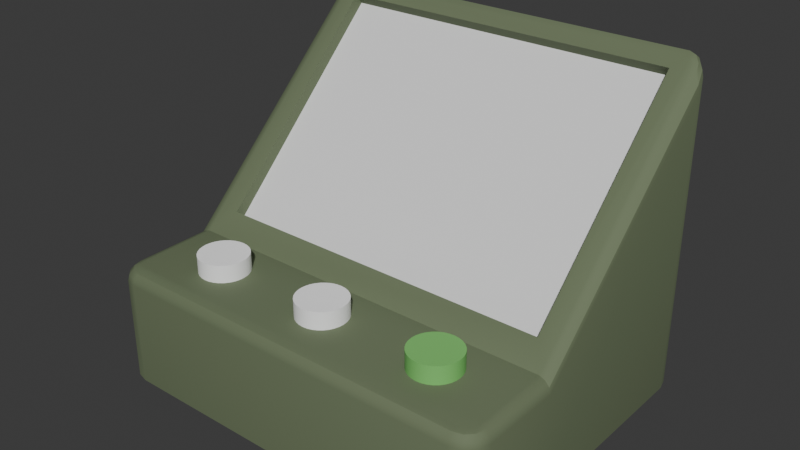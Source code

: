 # Source: EierUhr.blend  (saved by Blender 4.3.34; exported with 4.5.12 LTS)
import bpy
from mathutils import Matrix  # noqa: F401  (used for matrix-valued properties, if any)

bpy.ops.wm.read_factory_settings(use_empty=True)
scene = bpy.context.scene
scene.name = 'Scene'

# ---- collections
col_collection = bpy.data.collections.new('Collection'); scene.collection.children.link(col_collection)

# ---- materials (node trees are filled in below, after node groups)
mat_material = bpy.data.materials.new('Material')
mat_material_001 = bpy.data.materials.new('Material.001')
mat_material_002 = bpy.data.materials.new('Material.002')

# ---- node groups
ng_smooth_by_angle = bpy.data.node_groups.new('Smooth by Angle', 'GeometryNodeTree')
_s = ng_smooth_by_angle.interface.new_socket(name='Mesh', in_out='OUTPUT', socket_type='NodeSocketGeometry')
_s = ng_smooth_by_angle.interface.new_socket(name='Mesh', in_out='INPUT', socket_type='NodeSocketGeometry')
_s = ng_smooth_by_angle.interface.new_socket(name='Angle', in_out='INPUT', socket_type='NodeSocketFloat')
_s.subtype = 'ANGLE'
_s.default_value = 0.5236
_s.min_value = 0.0
_s.max_value = 3.142
_s.description = 'Maximum face angle for smooth edges'
_s = ng_smooth_by_angle.interface.new_socket(name='Ignore Sharpness', in_out='INPUT', socket_type='NodeSocketBool')
_s.force_non_field = True
ng_smooth_by_angle.description = 'Set the sharpness of mesh edges based on the angle between the neighboring faces'
ng_smooth_by_angle.is_modifier = True
_N = ng_smooth_by_angle.nodes; _L = ng_smooth_by_angle.links
n0 = _N.new('GeometryNodeSetShadeSmooth'); n0.name = 'Set Shade Smooth'; n0.location = (120, -80)
n0.domain = 'EDGE'
n1 = _N.new('GeometryNodeSetShadeSmooth'); n1.name = 'Set Shade Smooth.001'; n1.location = (300, -80)
n2 = _N.new('NodeGroupOutput'); n2.name = 'Group Output'; n2.location = (480, -80)
n3 = _N.new('GeometryNodeInputMeshEdgeAngle'); n3.name = 'Edge Angle'; n3.location = (-440, -240)
n4 = _N.new('NodeGroupInput'); n4.name = 'Group Input'; n4.location = (-80, -80)
n5 = _N.new('GeometryNodeInputEdgeSmooth'); n5.name = 'Is Edge Smooth'; n5.location = (-260, -120)
n6 = _N.new('GeometryNodeInputShadeSmooth'); n6.name = 'Is Shade Smooth'; n6.location = (-440, -397)
n7 = _N.new('FunctionNodeCompare'); n7.name = 'Compare'; n7.location = (-260, -260)
n7.operation = 'LESS_EQUAL'
n7.inputs[6].default_value = (0.0, 0.0, 0.0, 0.0)
n7.inputs[7].default_value = (0.0, 0.0, 0.0, 0.0)
n8 = _N.new('FunctionNodeBooleanMath'); n8.name = 'Boolean Math.001'; n8.location = (-80, -260)
n9 = _N.new('NodeGroupInput'); n9.name = 'Group Input.001'; n9.location = (-440, -329)
n10 = _N.new('NodeGroupInput'); n10.name = 'Group Input.002'; n10.location = (-259, -189)
n11 = _N.new('FunctionNodeBooleanMath'); n11.name = 'Boolean Math'; n11.location = (-80, -149)
n11.operation = 'OR'
n12 = _N.new('FunctionNodeBooleanMath'); n12.name = 'Boolean Math.002'; n12.location = (-260, -380)
n12.operation = 'OR'
n13 = _N.new('NodeGroupInput'); n13.name = 'Group Input.003'; n13.location = (-440, -460)
_L.new(n3.outputs[0], n7.inputs[0])
_L.new(n1.outputs[0], n2.inputs[0])
_L.new(n9.outputs[1], n7.inputs[1])
_L.new(n7.outputs[0], n8.inputs[0])
_L.new(n4.outputs[0], n0.inputs[0])
_L.new(n0.outputs[0], n1.inputs[0])
_L.new(n8.outputs[0], n0.inputs[2])
_L.new(n10.outputs[2], n11.inputs[1])
_L.new(n5.outputs[0], n11.inputs[0])
_L.new(n11.outputs[0], n0.inputs[1])
_L.new(n13.outputs[2], n12.inputs[1])
_L.new(n6.outputs[0], n12.inputs[0])
_L.new(n12.outputs[0], n8.inputs[1])
n2.is_active_output = True

# ---- material node trees
mat_material.use_nodes = True; mat_material.node_tree.nodes.clear()
_N = mat_material.node_tree.nodes; _L = mat_material.node_tree.links
n0 = _N.new('ShaderNodeBsdfPrincipled'); n0.name = 'Principled BSDF'; n0.location = (10, 300)
n0.inputs[0].default_value = (0.1462, 0.1848, 0.1018, 1.0)
n0.inputs[2].default_value = 0.8
n1 = _N.new('ShaderNodeOutputMaterial'); n1.name = 'Material Output'; n1.location = (300, 300)
_L.new(n0.outputs[0], n1.inputs[0])
n1.is_active_output = True
mat_material_001.use_nodes = True; mat_material_001.node_tree.nodes.clear()
_N = mat_material_001.node_tree.nodes; _L = mat_material_001.node_tree.links
n0 = _N.new('ShaderNodeBsdfPrincipled'); n0.name = 'Principled BSDF'; n0.location = (10, 300)
n0.inputs[0].default_value = (1.0, 1.0, 1.0, 1.0)
n0.inputs[2].default_value = 1.0
n1 = _N.new('ShaderNodeOutputMaterial'); n1.name = 'Material Output'; n1.location = (300, 300)
_L.new(n0.outputs[0], n1.inputs[0])
n1.is_active_output = True
mat_material_002.use_nodes = True; mat_material_002.node_tree.nodes.clear()
_N = mat_material_002.node_tree.nodes; _L = mat_material_002.node_tree.links
n0 = _N.new('ShaderNodeBsdfPrincipled'); n0.name = 'Principled BSDF'; n0.location = (10, 300)
n0.inputs[0].default_value = (0.1967, 0.5687, 0.1425, 1.0)
n0.inputs[2].default_value = 0.8
n1 = _N.new('ShaderNodeOutputMaterial'); n1.name = 'Material Output'; n1.location = (300, 300)
_L.new(n0.outputs[0], n1.inputs[0])
n1.is_active_output = True

# ---- world
world_world = bpy.data.worlds.new('World'); scene.world = world_world
world_world.use_nodes = True; world_world.node_tree.nodes.clear()
_N = world_world.node_tree.nodes; _L = world_world.node_tree.links
n0 = _N.new('ShaderNodeOutputWorld'); n0.name = 'World Output'; n0.location = (300, 300)
n1 = _N.new('ShaderNodeBackground'); n1.name = 'Background'; n1.location = (10, 300)
n1.inputs[0].default_value = (0.05088, 0.05088, 0.05088, 1.0)
_L.new(n1.outputs[0], n0.inputs[0])
n0.is_active_output = True
world_world.color = (0.05088, 0.05088, 0.05088)
world_world.use_sun_shadow = False
world_world.sun_shadow_jitter_overblur = 0.0

# ---- meshes
me_cube = bpy.data.meshes.new('Cube')
me_cube.from_pydata([(-0.08577, 0.04928, 0.1239), (0.08577, 0.04928, 0.1239), (-0.1, -0.05, -0.02836), (-0.08577, -0.03888, 0.03725), (0.1, -0.05, -0.02836), (0.08577, -0.03888, 0.03725), (-0.08577, 0.05309, 0.1191), (-0.08577, -0.03508, 0.03249), (0.08577, -0.03508, 0.03249), (0.08577, 0.05309, 0.1191), (-0.08855, -0.1, -0.02836), (-0.1, -0.08855, -0.02836), (-0.09427, -0.09847, -0.02836), (-0.09847, -0.09427, -0.02836), (-0.1, 0.04895, -0.02836), (-0.08855, 0.0604, -0.02836), (-0.09847, 0.05467, -0.02836), (-0.09427, 0.05886, -0.02836), (0.1, -0.08855, -0.02836), (0.08855, -0.1, -0.02836), (0.09847, -0.09427, -0.02836), (0.09427, -0.09847, -0.02836), (0.08855, 0.0604, -0.02836), (0.1, 0.04895, -0.02836), (0.09427, 0.05886, -0.02836), (0.09847, 0.05467, -0.02836), (-0.0919, 0.05407, 0.1277), (0.0919, 0.05407, 0.1277), (-0.09413, -0.04954, 0.02873), (-0.1, -0.05, 0.02246), (-0.09706, -0.04977, 0.02775), (-0.09921, -0.04994, 0.02546), (0.1, -0.05, 0.02246), (0.09413, -0.04954, 0.02873), (0.09921, -0.04994, 0.02546), (0.09706, -0.04977, 0.02775), (-0.09454, -0.08783, 0.02836), (-0.1, -0.08855, 0.02255), (-0.09727, -0.08819, 0.02758), (-0.09927, -0.08845, 0.02545), (-0.08783, -0.09454, 0.02836), (-0.08855, -0.1, 0.02267), (-0.08819, -0.09727, 0.0276), (-0.08845, -0.09927, 0.02551), (-0.09357, -0.09145, 0.02836), (-0.09847, -0.09427, 0.02261), (-0.09602, -0.09286, 0.02759), (-0.09781, -0.0939, 0.02548), (-0.09145, -0.09357, 0.02836), (-0.09427, -0.09847, 0.02265), (-0.09286, -0.09602, 0.02759), (-0.0939, -0.09781, 0.0255), (0.08783, -0.09454, 0.02836), (0.08855, -0.1, 0.02267), (0.08819, -0.09727, 0.0276), (0.08845, -0.09927, 0.02551), (0.09454, -0.08783, 0.02836), (0.1, -0.08855, 0.02255), (0.09727, -0.08819, 0.02758), (0.09927, -0.08845, 0.02545), (0.09145, -0.09357, 0.02836), (0.09427, -0.09847, 0.02265), (0.09286, -0.09602, 0.02759), (0.0939, -0.09781, 0.0255), (0.09357, -0.09145, 0.02836), (0.09847, -0.09427, 0.02261), (0.09602, -0.09286, 0.02759), (0.09781, -0.0939, 0.02548), (-0.0912, 0.0554, 0.1288), (-0.08855, 0.0604, 0.1268), (-0.08987, 0.0579, 0.13), (-0.0889, 0.05973, 0.1292), (-0.1, 0.04895, 0.1159), (-0.09369, 0.05294, 0.1264), (-0.09915, 0.04948, 0.1195), (-0.09684, 0.05094, 0.1234), (-0.09427, 0.05886, 0.1253), (-0.09239, 0.05506, 0.1284), (-0.09402, 0.05835, 0.1279), (-0.09333, 0.05696, 0.1291), (-0.09847, 0.05467, 0.1213), (-0.09328, 0.0542, 0.1276), (-0.09777, 0.05461, 0.1243), (-0.09587, 0.05443, 0.1267), (0.09369, 0.05294, 0.1264), (0.1, 0.04895, 0.1159), (0.09684, 0.05094, 0.1234), (0.09915, 0.04948, 0.1195), (0.08855, 0.0604, 0.1268), (0.0912, 0.0554, 0.1288), (0.0889, 0.05973, 0.1292), (0.08987, 0.0579, 0.13), (0.09847, 0.05467, 0.1213), (0.09328, 0.0542, 0.1276), (0.09777, 0.05461, 0.1243), (0.09587, 0.05443, 0.1267), (0.09427, 0.05886, 0.1253), (0.09239, 0.05506, 0.1284), (0.09402, 0.05835, 0.1279), (0.09333, 0.05696, 0.1291)], [], [(13, 45, 37, 11), (2, 4, 18, 20, 21, 19, 10, 12, 13, 11), (29, 72, 14, 2), (0, 1, 27, 89, 68, 26), (0, 3, 7, 6), (4, 32, 57, 18), (33, 28, 36, 44, 48, 40, 52, 60, 64, 56), (12, 49, 45, 13), (1, 5, 33, 84, 27), (80, 16, 14, 72), (11, 37, 29, 2), (5, 1, 9, 8), (3, 5, 8, 7), (22, 24, 25, 23, 4, 2, 14, 16, 17, 15), (85, 32, 4, 23), (1, 0, 6, 9), (69, 15, 17, 76), (84, 93, 27), (76, 17, 16, 80), (85, 23, 25, 92), (92, 25, 24, 96), (19, 53, 41, 10), (53, 19, 21, 61), (10, 41, 49, 12), (15, 69, 88, 22), (77, 81, 26), (81, 73, 26), (65, 20, 18, 57), (68, 77, 26), (61, 21, 20, 65), (96, 24, 22, 88), (93, 97, 27), (97, 89, 27), (3, 0, 26, 73, 28), (69, 76, 78, 71), (71, 78, 79, 70), (70, 79, 77, 68), (76, 80, 82, 78), (78, 82, 83, 79), (79, 83, 81, 77), (80, 72, 74, 82), (82, 74, 75, 83), (83, 75, 73, 81), (85, 92, 94, 87), (87, 94, 95, 86), (86, 95, 93, 84), (92, 96, 98, 94), (94, 98, 99, 95), (95, 99, 97, 93), (96, 88, 90, 98), (98, 90, 91, 99), (99, 91, 89, 97), (40, 48, 50, 42), (42, 50, 51, 43), (43, 51, 49, 41), (48, 44, 46, 50), (50, 46, 47, 51), (51, 47, 45, 49), (44, 36, 38, 46), (46, 38, 39, 47), (47, 39, 37, 45), (60, 52, 54, 62), (62, 54, 55, 63), (63, 55, 53, 61), (64, 60, 62, 66), (66, 62, 63, 67), (67, 63, 61, 65), (56, 64, 66, 58), (58, 66, 67, 59), (59, 67, 65, 57), (36, 28, 30, 38), (38, 30, 31, 39), (39, 31, 29, 37), (52, 40, 42, 54), (54, 42, 43, 55), (55, 43, 41, 53), (57, 32, 34, 59), (59, 34, 35, 58), (58, 35, 33, 56), (68, 89, 91, 70), (70, 91, 90, 71), (71, 90, 88, 69), (28, 73, 75, 30), (30, 75, 74, 31), (31, 74, 72, 29), (84, 33, 35, 86), (86, 35, 34, 87), (87, 34, 32, 85), (5, 3, 28, 33)])
me_cube.polygons.foreach_set('use_smooth', [True] * 89)
_uv = me_cube.uv_layers.new(name='UVMap')
_uv.uv.foreach_set('vector', [0.375, 0.007158, 0.5997, 0.007158, 0.5994, 0.01432, 0.375, 0.01432, 0.125, 0.6875, 0.375, 0.6875, 0.375, 0.7357, 0.3731, 0.7428, 0.3678, 0.7481, 0.3607, 0.75, 0.1393, 0.75, 0.1322, 0.7481, 0.1269, 0.7428, 0.125, 0.7357, 0.599, 0.0625, 0.615, 0.2305, 0.375, 0.2305, 0.375, 0.0625, 0.8572, 0.5139, 0.6428, 0.5139, 0.6351, 0.5079, 0.636, 0.5062, 0.864, 0.5062, 0.8649, 0.5079, 0.8572, 0.5139, 0.8572, 0.6736, 0.8572, 0.6736, 0.8572, 0.5139, 0.375, 0.6875, 0.599, 0.6875, 0.5994, 0.7357, 0.375, 0.7357, 0.6323, 0.6869, 0.8677, 0.6869, 0.8682, 0.7348, 0.867, 0.7393, 0.8643, 0.742, 0.8598, 0.7432, 0.6402, 0.7432, 0.6357, 0.742, 0.633, 0.7393, 0.6318, 0.7348, 0.375, 0.0, 0.5998, 0.0, 0.5997, 0.007158, 0.375, 0.007158, 0.6428, 0.5139, 0.6428, 0.6736, 0.6323, 0.6883, 0.6329, 0.5104, 0.6351, 0.5079, 0.6153, 0.2403, 0.375, 0.2403, 0.375, 0.2305, 0.615, 0.2305, 0.375, 0.01432, 0.5994, 0.01432, 0.599, 0.0625, 0.375, 0.0625, 0.6428, 0.6736, 0.6428, 0.5139, 0.6428, 0.5139, 0.6428, 0.6736, 0.8572, 0.6736, 0.6428, 0.6736, 0.6428, 0.6736, 0.8572, 0.6736, 0.3607, 0.5, 0.3678, 0.5026, 0.3731, 0.5097, 0.375, 0.5195, 0.375, 0.6875, 0.125, 0.6875, 0.125, 0.5195, 0.1269, 0.5097, 0.1322, 0.5026, 0.1393, 0.5, 0.615, 0.5195, 0.599, 0.6875, 0.375, 0.6875, 0.375, 0.5195, 0.6428, 0.5139, 0.8572, 0.5139, 0.8572, 0.5139, 0.6428, 0.5139, 0.6157, 0.2643, 0.375, 0.2643, 0.375, 0.2572, 0.6134, 0.2572, 0.6152, 0.4921, 0.617, 0.492, 0.6172, 0.4899, 0.6134, 0.2572, 0.375, 0.2572, 0.375, 0.2403, 0.6153, 0.2403, 0.615, 0.5195, 0.375, 0.5195, 0.375, 0.5097, 0.6153, 0.5097, 0.6153, 0.5097, 0.375, 0.5097, 0.375, 0.4928, 0.6134, 0.4928, 0.375, 0.7643, 0.5999, 0.7643, 0.5999, 0.9857, 0.375, 0.9857, 0.5999, 0.7643, 0.375, 0.7643, 0.375, 0.7572, 0.5998, 0.7572, 0.375, 0.9857, 0.5999, 0.9857, 0.5998, 1.0, 0.375, 1.0, 0.375, 0.2643, 0.6157, 0.2643, 0.6157, 0.4857, 0.375, 0.4857, 0.625, 0.2415, 0.625, 0.2401, 0.625, 0.24, 0.625, 0.2401, 0.625, 0.238, 0.625, 0.24, 0.5997, 0.7428, 0.375, 0.7428, 0.375, 0.7357, 0.5994, 0.7357, 0.625, 0.2421, 0.625, 0.2415, 0.625, 0.24, 0.5998, 0.7572, 0.375, 0.7572, 0.375, 0.7428, 0.5997, 0.7428, 0.6134, 0.4928, 0.375, 0.4928, 0.375, 0.4857, 0.6157, 0.4857, 0.617, 0.492, 0.6188, 0.4905, 0.6172, 0.4899, 0.6188, 0.4905, 0.6188, 0.489, 0.6172, 0.4899, 0.8572, 0.6736, 0.8572, 0.5139, 0.8649, 0.5079, 0.8671, 0.5104, 0.8677, 0.6883, 0.6157, 0.2643, 0.6134, 0.2572, 0.6175, 0.2573, 0.6195, 0.2637, 0.6195, 0.2637, 0.6175, 0.2573, 0.6227, 0.2572, 0.6241, 0.2613, 0.625, 0.2489, 0.625, 0.2474, 0.625, 0.2415, 0.625, 0.2421, 0.6134, 0.2572, 0.6153, 0.2403, 0.6196, 0.2415, 0.6177, 0.2566, 0.6177, 0.2566, 0.6196, 0.2415, 0.6247, 0.2427, 0.6233, 0.2529, 0.625, 0.2456, 0.625, 0.2413, 0.625, 0.2401, 0.625, 0.2415, 0.6153, 0.2403, 0.615, 0.2305, 0.6199, 0.2318, 0.62, 0.2405, 0.62, 0.2405, 0.6199, 0.2318, 0.625, 0.2336, 0.625, 0.2395, 0.625, 0.2395, 0.625, 0.2336, 0.625, 0.238, 0.625, 0.2401, 0.615, 0.5195, 0.6153, 0.5097, 0.62, 0.5095, 0.6199, 0.5182, 0.6199, 0.5182, 0.62, 0.5095, 0.625, 0.5099, 0.625, 0.5158, 0.6113, 0.5, 0.6165, 0.5, 0.617, 0.492, 0.6152, 0.4921, 0.6153, 0.5097, 0.6134, 0.4928, 0.6177, 0.4934, 0.6196, 0.5085, 0.6196, 0.5085, 0.6177, 0.4934, 0.6233, 0.4971, 0.6247, 0.5073, 0.6178, 0.499, 0.6229, 0.4947, 0.6188, 0.4905, 0.617, 0.492, 0.6134, 0.4928, 0.6157, 0.4857, 0.6195, 0.4863, 0.6175, 0.4927, 0.6175, 0.4927, 0.6195, 0.4863, 0.6213, 0.4874, 0.6213, 0.4917, 0.6213, 0.4917, 0.6213, 0.4874, 0.6188, 0.489, 0.6188, 0.4905, 0.8598, 0.7432, 0.8643, 0.742, 0.867, 0.7483, 0.8611, 0.7499, 0.625, 0.9866, 0.625, 0.9982, 0.6124, 0.9995, 0.6125, 0.9859, 0.6125, 0.9859, 0.6124, 0.9995, 0.5998, 1.0, 0.5999, 0.9857, 0.8643, 0.742, 0.867, 0.7393, 0.8724, 0.7435, 0.8685, 0.7474, 0.625, 0.0008836, 0.625, 0.006274, 0.6123, 0.006921, 0.6124, 0.0002368, 0.6124, 0.0002368, 0.6123, 0.006921, 0.5997, 0.007158, 0.5998, 0.0, 0.867, 0.7393, 0.8682, 0.7348, 0.8749, 0.7361, 0.8733, 0.742, 0.625, 0.008041, 0.625, 0.01388, 0.6122, 0.0142, 0.6123, 0.007394, 0.6123, 0.007394, 0.6122, 0.0142, 0.5994, 0.01432, 0.5997, 0.007158, 0.6357, 0.742, 0.6402, 0.7432, 0.6389, 0.7499, 0.633, 0.7483, 0.625, 0.758, 0.625, 0.7639, 0.6125, 0.7642, 0.6124, 0.7574, 0.6124, 0.7574, 0.6125, 0.7642, 0.5999, 0.7643, 0.5998, 0.7572, 0.633, 0.7393, 0.6357, 0.742, 0.6315, 0.7474, 0.6276, 0.7435, 0.625, 0.7446, 0.625, 0.7554, 0.6124, 0.7567, 0.6123, 0.7433, 0.6123, 0.7433, 0.6124, 0.7567, 0.5998, 0.7572, 0.5997, 0.7428, 0.6318, 0.7348, 0.633, 0.7393, 0.63, 0.7411, 0.6284, 0.7352, 0.6284, 0.7352, 0.63, 0.7411, 0.6123, 0.7426, 0.6122, 0.7357, 0.6122, 0.7357, 0.6123, 0.7426, 0.5997, 0.7428, 0.5994, 0.7357, 0.8682, 0.7348, 0.8677, 0.6869, 0.875, 0.6875, 0.875, 0.7352, 0.625, 0.01476, 0.625, 0.0625, 0.6122, 0.06258, 0.6122, 0.01444, 0.6122, 0.01444, 0.6122, 0.06258, 0.599, 0.0625, 0.5994, 0.01432, 0.6402, 0.7432, 0.8598, 0.7432, 0.8602, 0.75, 0.6398, 0.75, 0.625, 0.7648, 0.625, 0.9852, 0.6125, 0.9856, 0.6125, 0.7644, 0.6125, 0.7644, 0.6125, 0.9856, 0.5999, 0.9857, 0.5999, 0.7643, 0.5994, 0.7357, 0.599, 0.6875, 0.6122, 0.6874, 0.6122, 0.7357, 0.6122, 0.7357, 0.6122, 0.6874, 0.6287, 0.6879, 0.6284, 0.7352, 0.6284, 0.7352, 0.6287, 0.6879, 0.6323, 0.6869, 0.6318, 0.7348, 0.864, 0.5062, 0.636, 0.5062, 0.6393, 0.5, 0.8607, 0.5, 0.625, 0.2643, 0.625, 0.4857, 0.6195, 0.4861, 0.6195, 0.2639, 0.6195, 0.2639, 0.6195, 0.4861, 0.6157, 0.4857, 0.6157, 0.2643, 0.8677, 0.6883, 0.8671, 0.5104, 0.875, 0.5195, 0.875, 0.6875, 0.625, 0.0625, 0.625, 0.2305, 0.6203, 0.2315, 0.6121, 0.0626, 0.6121, 0.0626, 0.6203, 0.2315, 0.615, 0.2305, 0.599, 0.0625, 0.6329, 0.5104, 0.6323, 0.6883, 0.6287, 0.6879, 0.6289, 0.5157, 0.6289, 0.5157, 0.6287, 0.6879, 0.6122, 0.6874, 0.6203, 0.5185, 0.6203, 0.5185, 0.6122, 0.6874, 0.599, 0.6875, 0.615, 0.5195, 0.6428, 0.6736, 0.8572, 0.6736, 0.8677, 0.6869, 0.6323, 0.6869])
me_cube.materials.append(mat_material)
me_cube.update()
me_cube_001 = bpy.data.meshes.new('Cube.001')
me_cube_001.from_pydata([(-0.08577, 0.05309, 0.1191), (-0.08577, -0.03508, 0.03249), (0.08577, -0.03508, 0.03249), (0.08577, 0.05309, 0.1191)], [], [(0, 1, 2, 3)])
me_cube_001.polygons.foreach_set('use_smooth', [True] * 1)
_uv = me_cube_001.uv_layers.new(name='UVMap')
_uv.uv.foreach_set('vector', [0.8572, 0.5139, 0.8572, 0.6736, 0.6428, 0.6736, 0.6428, 0.5139])
me_cube_001.update()
me_cylinder = bpy.data.meshes.new('Cylinder')
me_cylinder.from_pydata([(0.0, 0.01201, -0.008527), (0.0, 0.01201, 0.008527), (0.002344, 0.01178, -0.008527), (0.002344, 0.01178, 0.008527), (0.004597, 0.0111, -0.008527), (0.004597, 0.0111, 0.008527), (0.006675, 0.009989, -0.008527), (0.006675, 0.009989, 0.008527), (0.008495, 0.008495, -0.008527), (0.008495, 0.008495, 0.008527), (0.009989, 0.006675, -0.008527), (0.009989, 0.006675, 0.008527), (0.0111, 0.004597, -0.008527), (0.0111, 0.004597, 0.008527), (0.01178, 0.002344, -0.008527), (0.01178, 0.002344, 0.008527), (0.01201, 0.0, -0.008527), (0.01201, 0.0, 0.008527), (0.01178, -0.002344, -0.008527), (0.01178, -0.002344, 0.008527), (0.0111, -0.004597, -0.008527), (0.0111, -0.004597, 0.008527), (0.009989, -0.006675, -0.008527), (0.009989, -0.006675, 0.008527), (0.008495, -0.008495, -0.008527), (0.008495, -0.008495, 0.008527), (0.006675, -0.009989, -0.008527), (0.006675, -0.009989, 0.008527), (0.004597, -0.0111, -0.008527), (0.004597, -0.0111, 0.008527), (0.002344, -0.01178, -0.008527), (0.002344, -0.01178, 0.008527), (0.0, -0.01201, -0.008527), (0.0, -0.01201, 0.008527), (-0.002344, -0.01178, -0.008527), (-0.002344, -0.01178, 0.008527), (-0.004597, -0.0111, -0.008527), (-0.004597, -0.0111, 0.008527), (-0.006675, -0.009989, -0.008527), (-0.006675, -0.009989, 0.008527), (-0.008495, -0.008495, -0.008527), (-0.008495, -0.008495, 0.008527), (-0.009989, -0.006675, -0.008527), (-0.009989, -0.006675, 0.008527), (-0.0111, -0.004597, -0.008527), (-0.0111, -0.004597, 0.008527), (-0.01178, -0.002344, -0.008527), (-0.01178, -0.002344, 0.008527), (-0.01201, 0.0, -0.008527), (-0.01201, 0.0, 0.008527), (-0.01178, 0.002344, -0.008527), (-0.01178, 0.002344, 0.008527), (-0.0111, 0.004597, -0.008527), (-0.0111, 0.004597, 0.008527), (-0.009989, 0.006675, -0.008527), (-0.009989, 0.006675, 0.008527), (-0.008495, 0.008495, -0.008527), (-0.008495, 0.008495, 0.008527), (-0.006675, 0.009989, -0.008527), (-0.006675, 0.009989, 0.008527), (-0.004597, 0.0111, -0.008527), (-0.004597, 0.0111, 0.008527), (-0.002344, 0.01178, -0.008527), (-0.002344, 0.01178, 0.008527)], [], [(0, 1, 3, 2), (2, 3, 5, 4), (4, 5, 7, 6), (6, 7, 9, 8), (8, 9, 11, 10), (10, 11, 13, 12), (12, 13, 15, 14), (14, 15, 17, 16), (16, 17, 19, 18), (18, 19, 21, 20), (20, 21, 23, 22), (22, 23, 25, 24), (24, 25, 27, 26), (26, 27, 29, 28), (28, 29, 31, 30), (30, 31, 33, 32), (32, 33, 35, 34), (34, 35, 37, 36), (36, 37, 39, 38), (38, 39, 41, 40), (40, 41, 43, 42), (42, 43, 45, 44), (44, 45, 47, 46), (46, 47, 49, 48), (48, 49, 51, 50), (50, 51, 53, 52), (52, 53, 55, 54), (54, 55, 57, 56), (56, 57, 59, 58), (58, 59, 61, 60), (3, 1, 63, 61, 59, 57, 55, 53, 51, 49, 47, 45, 43, 41, 39, 37, 35, 33, 31, 29, 27, 25, 23, 21, 19, 17, 15, 13, 11, 9, 7, 5), (60, 61, 63, 62), (62, 63, 1, 0), (0, 2, 4, 6, 8, 10, 12, 14, 16, 18, 20, 22, 24, 26, 28, 30, 32, 34, 36, 38, 40, 42, 44, 46, 48, 50, 52, 54, 56, 58, 60, 62)])
me_cylinder.polygons.foreach_set('use_smooth', [True] * 34)
_uv = me_cylinder.uv_layers.new(name='UVMap')
_uv.uv.foreach_set('vector', [1.0, 0.5, 1.0, 1.0, 0.9688, 1.0, 0.9688, 0.5, 0.9688, 0.5, 0.9688, 1.0, 0.9375, 1.0, 0.9375, 0.5, 0.9375, 0.5, 0.9375, 1.0, 0.9062, 1.0, 0.9062, 0.5, 0.9062, 0.5, 0.9062, 1.0, 0.875, 1.0, 0.875, 0.5, 0.875, 0.5, 0.875, 1.0, 0.8438, 1.0, 0.8438, 0.5, 0.8438, 0.5, 0.8438, 1.0, 0.8125, 1.0, 0.8125, 0.5, 0.8125, 0.5, 0.8125, 1.0, 0.7812, 1.0, 0.7812, 0.5, 0.7812, 0.5, 0.7812, 1.0, 0.75, 1.0, 0.75, 0.5, 0.75, 0.5, 0.75, 1.0, 0.7188, 1.0, 0.7188, 0.5, 0.7188, 0.5, 0.7188, 1.0, 0.6875, 1.0, 0.6875, 0.5, 0.6875, 0.5, 0.6875, 1.0, 0.6562, 1.0, 0.6562, 0.5, 0.6562, 0.5, 0.6562, 1.0, 0.625, 1.0, 0.625, 0.5, 0.625, 0.5, 0.625, 1.0, 0.5938, 1.0, 0.5938, 0.5, 0.5938, 0.5, 0.5938, 1.0, 0.5625, 1.0, 0.5625, 0.5, 0.5625, 0.5, 0.5625, 1.0, 0.5312, 1.0, 0.5312, 0.5, 0.5312, 0.5, 0.5312, 1.0, 0.5, 1.0, 0.5, 0.5, 0.5, 0.5, 0.5, 1.0, 0.4688, 1.0, 0.4688, 0.5, 0.4688, 0.5, 0.4688, 1.0, 0.4375, 1.0, 0.4375, 0.5, 0.4375, 0.5, 0.4375, 1.0, 0.4062, 1.0, 0.4062, 0.5, 0.4062, 0.5, 0.4062, 1.0, 0.375, 1.0, 0.375, 0.5, 0.375, 0.5, 0.375, 1.0, 0.3438, 1.0, 0.3438, 0.5, 0.3438, 0.5, 0.3438, 1.0, 0.3125, 1.0, 0.3125, 0.5, 0.3125, 0.5, 0.3125, 1.0, 0.2812, 1.0, 0.2812, 0.5, 0.2812, 0.5, 0.2812, 1.0, 0.25, 1.0, 0.25, 0.5, 0.25, 0.5, 0.25, 1.0, 0.2188, 1.0, 0.2188, 0.5, 0.2188, 0.5, 0.2188, 1.0, 0.1875, 1.0, 0.1875, 0.5, 0.1875, 0.5, 0.1875, 1.0, 0.1562, 1.0, 0.1562, 0.5, 0.1562, 0.5, 0.1562, 1.0, 0.125, 1.0, 0.125, 0.5, 0.125, 0.5, 0.125, 1.0, 0.09375, 1.0, 0.09375, 0.5, 0.09375, 0.5, 0.09375, 1.0, 0.0625, 1.0, 0.0625, 0.5, 0.2968, 0.4854, 0.25, 0.49, 0.2032, 0.4854, 0.1582, 0.4717, 0.1167, 0.4496, 0.08029, 0.4197, 0.05045, 0.3833, 0.02827, 0.3418, 0.01461, 0.2968, 0.01, 0.25, 0.01461, 0.2032, 0.02827, 0.1582, 0.05045, 0.1167, 0.08029, 0.08029, 0.1167, 0.05045, 0.1582, 0.02827, 0.2032, 0.01461, 0.25, 0.01, 0.2968, 0.01461, 0.3418, 0.02827, 0.3833, 0.05045, 0.4197, 0.08029, 0.4496, 0.1167, 0.4717, 0.1582, 0.4854, 0.2032, 0.49, 0.25, 0.4854, 0.2968, 0.4717, 0.3418, 0.4496, 0.3833, 0.4197, 0.4197, 0.3833, 0.4496, 0.3418, 0.4717, 0.0625, 0.5, 0.0625, 1.0, 0.03125, 1.0, 0.03125, 0.5, 0.03125, 0.5, 0.03125, 1.0, 0.0, 1.0, 0.0, 0.5, 0.75, 0.49, 0.7968, 0.4854, 0.8418, 0.4717, 0.8833, 0.4496, 0.9197, 0.4197, 0.9496, 0.3833, 0.9717, 0.3418, 0.9854, 0.2968, 0.99, 0.25, 0.9854, 0.2032, 0.9717, 0.1582, 0.9496, 0.1167, 0.9197, 0.08029, 0.8833, 0.05045, 0.8418, 0.02827, 0.7968, 0.01461, 0.75, 0.01, 0.7032, 0.01461, 0.6582, 0.02827, 0.6167, 0.05045, 0.5803, 0.08029, 0.5504, 0.1167, 0.5283, 0.1582, 0.5146, 0.2032, 0.51, 0.25, 0.5146, 0.2968, 0.5283, 0.3418, 0.5504, 0.3833, 0.5803, 0.4197, 0.6167, 0.4496, 0.6582, 0.4717, 0.7032, 0.4854])
me_cylinder.materials.append(mat_material_001)
me_cylinder.update()
me_cylinder_001 = bpy.data.meshes.new('Cylinder.001')
me_cylinder_001.from_pydata([(0.0, 0.01201, -0.008527), (0.0, 0.01201, 0.008527), (0.002344, 0.01178, -0.008527), (0.002344, 0.01178, 0.008527), (0.004597, 0.0111, -0.008527), (0.004597, 0.0111, 0.008527), (0.006675, 0.009989, -0.008527), (0.006675, 0.009989, 0.008527), (0.008495, 0.008495, -0.008527), (0.008495, 0.008495, 0.008527), (0.009989, 0.006675, -0.008527), (0.009989, 0.006675, 0.008527), (0.0111, 0.004597, -0.008527), (0.0111, 0.004597, 0.008527), (0.01178, 0.002344, -0.008527), (0.01178, 0.002344, 0.008527), (0.01201, 0.0, -0.008527), (0.01201, 0.0, 0.008527), (0.01178, -0.002344, -0.008527), (0.01178, -0.002344, 0.008527), (0.0111, -0.004597, -0.008527), (0.0111, -0.004597, 0.008527), (0.009989, -0.006675, -0.008527), (0.009989, -0.006675, 0.008527), (0.008495, -0.008495, -0.008527), (0.008495, -0.008495, 0.008527), (0.006675, -0.009989, -0.008527), (0.006675, -0.009989, 0.008527), (0.004597, -0.0111, -0.008527), (0.004597, -0.0111, 0.008527), (0.002344, -0.01178, -0.008527), (0.002344, -0.01178, 0.008527), (0.0, -0.01201, -0.008527), (0.0, -0.01201, 0.008527), (-0.002344, -0.01178, -0.008527), (-0.002344, -0.01178, 0.008527), (-0.004597, -0.0111, -0.008527), (-0.004597, -0.0111, 0.008527), (-0.006675, -0.009989, -0.008527), (-0.006675, -0.009989, 0.008527), (-0.008495, -0.008495, -0.008527), (-0.008495, -0.008495, 0.008527), (-0.009989, -0.006675, -0.008527), (-0.009989, -0.006675, 0.008527), (-0.0111, -0.004597, -0.008527), (-0.0111, -0.004597, 0.008527), (-0.01178, -0.002344, -0.008527), (-0.01178, -0.002344, 0.008527), (-0.01201, 0.0, -0.008527), (-0.01201, 0.0, 0.008527), (-0.01178, 0.002344, -0.008527), (-0.01178, 0.002344, 0.008527), (-0.0111, 0.004597, -0.008527), (-0.0111, 0.004597, 0.008527), (-0.009989, 0.006675, -0.008527), (-0.009989, 0.006675, 0.008527), (-0.008495, 0.008495, -0.008527), (-0.008495, 0.008495, 0.008527), (-0.006675, 0.009989, -0.008527), (-0.006675, 0.009989, 0.008527), (-0.004597, 0.0111, -0.008527), (-0.004597, 0.0111, 0.008527), (-0.002344, 0.01178, -0.008527), (-0.002344, 0.01178, 0.008527)], [], [(0, 1, 3, 2), (2, 3, 5, 4), (4, 5, 7, 6), (6, 7, 9, 8), (8, 9, 11, 10), (10, 11, 13, 12), (12, 13, 15, 14), (14, 15, 17, 16), (16, 17, 19, 18), (18, 19, 21, 20), (20, 21, 23, 22), (22, 23, 25, 24), (24, 25, 27, 26), (26, 27, 29, 28), (28, 29, 31, 30), (30, 31, 33, 32), (32, 33, 35, 34), (34, 35, 37, 36), (36, 37, 39, 38), (38, 39, 41, 40), (40, 41, 43, 42), (42, 43, 45, 44), (44, 45, 47, 46), (46, 47, 49, 48), (48, 49, 51, 50), (50, 51, 53, 52), (52, 53, 55, 54), (54, 55, 57, 56), (56, 57, 59, 58), (58, 59, 61, 60), (3, 1, 63, 61, 59, 57, 55, 53, 51, 49, 47, 45, 43, 41, 39, 37, 35, 33, 31, 29, 27, 25, 23, 21, 19, 17, 15, 13, 11, 9, 7, 5), (60, 61, 63, 62), (62, 63, 1, 0), (0, 2, 4, 6, 8, 10, 12, 14, 16, 18, 20, 22, 24, 26, 28, 30, 32, 34, 36, 38, 40, 42, 44, 46, 48, 50, 52, 54, 56, 58, 60, 62)])
me_cylinder_001.polygons.foreach_set('use_smooth', [True] * 34)
_uv = me_cylinder_001.uv_layers.new(name='UVMap')
_uv.uv.foreach_set('vector', [1.0, 0.5, 1.0, 1.0, 0.9688, 1.0, 0.9688, 0.5, 0.9688, 0.5, 0.9688, 1.0, 0.9375, 1.0, 0.9375, 0.5, 0.9375, 0.5, 0.9375, 1.0, 0.9062, 1.0, 0.9062, 0.5, 0.9062, 0.5, 0.9062, 1.0, 0.875, 1.0, 0.875, 0.5, 0.875, 0.5, 0.875, 1.0, 0.8438, 1.0, 0.8438, 0.5, 0.8438, 0.5, 0.8438, 1.0, 0.8125, 1.0, 0.8125, 0.5, 0.8125, 0.5, 0.8125, 1.0, 0.7812, 1.0, 0.7812, 0.5, 0.7812, 0.5, 0.7812, 1.0, 0.75, 1.0, 0.75, 0.5, 0.75, 0.5, 0.75, 1.0, 0.7188, 1.0, 0.7188, 0.5, 0.7188, 0.5, 0.7188, 1.0, 0.6875, 1.0, 0.6875, 0.5, 0.6875, 0.5, 0.6875, 1.0, 0.6562, 1.0, 0.6562, 0.5, 0.6562, 0.5, 0.6562, 1.0, 0.625, 1.0, 0.625, 0.5, 0.625, 0.5, 0.625, 1.0, 0.5938, 1.0, 0.5938, 0.5, 0.5938, 0.5, 0.5938, 1.0, 0.5625, 1.0, 0.5625, 0.5, 0.5625, 0.5, 0.5625, 1.0, 0.5312, 1.0, 0.5312, 0.5, 0.5312, 0.5, 0.5312, 1.0, 0.5, 1.0, 0.5, 0.5, 0.5, 0.5, 0.5, 1.0, 0.4688, 1.0, 0.4688, 0.5, 0.4688, 0.5, 0.4688, 1.0, 0.4375, 1.0, 0.4375, 0.5, 0.4375, 0.5, 0.4375, 1.0, 0.4062, 1.0, 0.4062, 0.5, 0.4062, 0.5, 0.4062, 1.0, 0.375, 1.0, 0.375, 0.5, 0.375, 0.5, 0.375, 1.0, 0.3438, 1.0, 0.3438, 0.5, 0.3438, 0.5, 0.3438, 1.0, 0.3125, 1.0, 0.3125, 0.5, 0.3125, 0.5, 0.3125, 1.0, 0.2812, 1.0, 0.2812, 0.5, 0.2812, 0.5, 0.2812, 1.0, 0.25, 1.0, 0.25, 0.5, 0.25, 0.5, 0.25, 1.0, 0.2188, 1.0, 0.2188, 0.5, 0.2188, 0.5, 0.2188, 1.0, 0.1875, 1.0, 0.1875, 0.5, 0.1875, 0.5, 0.1875, 1.0, 0.1562, 1.0, 0.1562, 0.5, 0.1562, 0.5, 0.1562, 1.0, 0.125, 1.0, 0.125, 0.5, 0.125, 0.5, 0.125, 1.0, 0.09375, 1.0, 0.09375, 0.5, 0.09375, 0.5, 0.09375, 1.0, 0.0625, 1.0, 0.0625, 0.5, 0.2968, 0.4854, 0.25, 0.49, 0.2032, 0.4854, 0.1582, 0.4717, 0.1167, 0.4496, 0.08029, 0.4197, 0.05045, 0.3833, 0.02827, 0.3418, 0.01461, 0.2968, 0.01, 0.25, 0.01461, 0.2032, 0.02827, 0.1582, 0.05045, 0.1167, 0.08029, 0.08029, 0.1167, 0.05045, 0.1582, 0.02827, 0.2032, 0.01461, 0.25, 0.01, 0.2968, 0.01461, 0.3418, 0.02827, 0.3833, 0.05045, 0.4197, 0.08029, 0.4496, 0.1167, 0.4717, 0.1582, 0.4854, 0.2032, 0.49, 0.25, 0.4854, 0.2968, 0.4717, 0.3418, 0.4496, 0.3833, 0.4197, 0.4197, 0.3833, 0.4496, 0.3418, 0.4717, 0.0625, 0.5, 0.0625, 1.0, 0.03125, 1.0, 0.03125, 0.5, 0.03125, 0.5, 0.03125, 1.0, 0.0, 1.0, 0.0, 0.5, 0.75, 0.49, 0.7968, 0.4854, 0.8418, 0.4717, 0.8833, 0.4496, 0.9197, 0.4197, 0.9496, 0.3833, 0.9717, 0.3418, 0.9854, 0.2968, 0.99, 0.25, 0.9854, 0.2032, 0.9717, 0.1582, 0.9496, 0.1167, 0.9197, 0.08029, 0.8833, 0.05045, 0.8418, 0.02827, 0.7968, 0.01461, 0.75, 0.01, 0.7032, 0.01461, 0.6582, 0.02827, 0.6167, 0.05045, 0.5803, 0.08029, 0.5504, 0.1167, 0.5283, 0.1582, 0.5146, 0.2032, 0.51, 0.25, 0.5146, 0.2968, 0.5283, 0.3418, 0.5504, 0.3833, 0.5803, 0.4197, 0.6167, 0.4496, 0.6582, 0.4717, 0.7032, 0.4854])
me_cylinder_001.materials.append(mat_material_001)
me_cylinder_001.update()
me_cylinder_002 = bpy.data.meshes.new('Cylinder.002')
me_cylinder_002.from_pydata([(0.0, 0.01201, -0.008527), (0.0, 0.01201, 0.008527), (0.002344, 0.01178, -0.008527), (0.002344, 0.01178, 0.008527), (0.004597, 0.0111, -0.008527), (0.004597, 0.0111, 0.008527), (0.006675, 0.009989, -0.008527), (0.006675, 0.009989, 0.008527), (0.008495, 0.008495, -0.008527), (0.008495, 0.008495, 0.008527), (0.009989, 0.006675, -0.008527), (0.009989, 0.006675, 0.008527), (0.0111, 0.004597, -0.008527), (0.0111, 0.004597, 0.008527), (0.01178, 0.002344, -0.008527), (0.01178, 0.002344, 0.008527), (0.01201, 0.0, -0.008527), (0.01201, 0.0, 0.008527), (0.01178, -0.002344, -0.008527), (0.01178, -0.002344, 0.008527), (0.0111, -0.004597, -0.008527), (0.0111, -0.004597, 0.008527), (0.009989, -0.006675, -0.008527), (0.009989, -0.006675, 0.008527), (0.008495, -0.008495, -0.008527), (0.008495, -0.008495, 0.008527), (0.006675, -0.009989, -0.008527), (0.006675, -0.009989, 0.008527), (0.004597, -0.0111, -0.008527), (0.004597, -0.0111, 0.008527), (0.002344, -0.01178, -0.008527), (0.002344, -0.01178, 0.008527), (0.0, -0.01201, -0.008527), (0.0, -0.01201, 0.008527), (-0.002344, -0.01178, -0.008527), (-0.002344, -0.01178, 0.008527), (-0.004597, -0.0111, -0.008527), (-0.004597, -0.0111, 0.008527), (-0.006675, -0.009989, -0.008527), (-0.006675, -0.009989, 0.008527), (-0.008495, -0.008495, -0.008527), (-0.008495, -0.008495, 0.008527), (-0.009989, -0.006675, -0.008527), (-0.009989, -0.006675, 0.008527), (-0.0111, -0.004597, -0.008527), (-0.0111, -0.004597, 0.008527), (-0.01178, -0.002344, -0.008527), (-0.01178, -0.002344, 0.008527), (-0.01201, 0.0, -0.008527), (-0.01201, 0.0, 0.008527), (-0.01178, 0.002344, -0.008527), (-0.01178, 0.002344, 0.008527), (-0.0111, 0.004597, -0.008527), (-0.0111, 0.004597, 0.008527), (-0.009989, 0.006675, -0.008527), (-0.009989, 0.006675, 0.008527), (-0.008495, 0.008495, -0.008527), (-0.008495, 0.008495, 0.008527), (-0.006675, 0.009989, -0.008527), (-0.006675, 0.009989, 0.008527), (-0.004597, 0.0111, -0.008527), (-0.004597, 0.0111, 0.008527), (-0.002344, 0.01178, -0.008527), (-0.002344, 0.01178, 0.008527)], [], [(0, 1, 3, 2), (2, 3, 5, 4), (4, 5, 7, 6), (6, 7, 9, 8), (8, 9, 11, 10), (10, 11, 13, 12), (12, 13, 15, 14), (14, 15, 17, 16), (16, 17, 19, 18), (18, 19, 21, 20), (20, 21, 23, 22), (22, 23, 25, 24), (24, 25, 27, 26), (26, 27, 29, 28), (28, 29, 31, 30), (30, 31, 33, 32), (32, 33, 35, 34), (34, 35, 37, 36), (36, 37, 39, 38), (38, 39, 41, 40), (40, 41, 43, 42), (42, 43, 45, 44), (44, 45, 47, 46), (46, 47, 49, 48), (48, 49, 51, 50), (50, 51, 53, 52), (52, 53, 55, 54), (54, 55, 57, 56), (56, 57, 59, 58), (58, 59, 61, 60), (3, 1, 63, 61, 59, 57, 55, 53, 51, 49, 47, 45, 43, 41, 39, 37, 35, 33, 31, 29, 27, 25, 23, 21, 19, 17, 15, 13, 11, 9, 7, 5), (60, 61, 63, 62), (62, 63, 1, 0), (0, 2, 4, 6, 8, 10, 12, 14, 16, 18, 20, 22, 24, 26, 28, 30, 32, 34, 36, 38, 40, 42, 44, 46, 48, 50, 52, 54, 56, 58, 60, 62)])
me_cylinder_002.polygons.foreach_set('use_smooth', [True] * 34)
me_cylinder_002.polygons.foreach_set('material_index', [1, 1, 1, 1, 1, 1, 1, 1, 1, 1, 1, 1, 1, 1, 1, 1, 1, 1, 1, 1, 1, 1, 1, 1, 1, 1, 1, 1, 1, 1, 1, 1, 1, 1])
_uv = me_cylinder_002.uv_layers.new(name='UVMap')
_uv.uv.foreach_set('vector', [1.0, 0.5, 1.0, 1.0, 0.9688, 1.0, 0.9688, 0.5, 0.9688, 0.5, 0.9688, 1.0, 0.9375, 1.0, 0.9375, 0.5, 0.9375, 0.5, 0.9375, 1.0, 0.9062, 1.0, 0.9062, 0.5, 0.9062, 0.5, 0.9062, 1.0, 0.875, 1.0, 0.875, 0.5, 0.875, 0.5, 0.875, 1.0, 0.8438, 1.0, 0.8438, 0.5, 0.8438, 0.5, 0.8438, 1.0, 0.8125, 1.0, 0.8125, 0.5, 0.8125, 0.5, 0.8125, 1.0, 0.7812, 1.0, 0.7812, 0.5, 0.7812, 0.5, 0.7812, 1.0, 0.75, 1.0, 0.75, 0.5, 0.75, 0.5, 0.75, 1.0, 0.7188, 1.0, 0.7188, 0.5, 0.7188, 0.5, 0.7188, 1.0, 0.6875, 1.0, 0.6875, 0.5, 0.6875, 0.5, 0.6875, 1.0, 0.6562, 1.0, 0.6562, 0.5, 0.6562, 0.5, 0.6562, 1.0, 0.625, 1.0, 0.625, 0.5, 0.625, 0.5, 0.625, 1.0, 0.5938, 1.0, 0.5938, 0.5, 0.5938, 0.5, 0.5938, 1.0, 0.5625, 1.0, 0.5625, 0.5, 0.5625, 0.5, 0.5625, 1.0, 0.5312, 1.0, 0.5312, 0.5, 0.5312, 0.5, 0.5312, 1.0, 0.5, 1.0, 0.5, 0.5, 0.5, 0.5, 0.5, 1.0, 0.4688, 1.0, 0.4688, 0.5, 0.4688, 0.5, 0.4688, 1.0, 0.4375, 1.0, 0.4375, 0.5, 0.4375, 0.5, 0.4375, 1.0, 0.4062, 1.0, 0.4062, 0.5, 0.4062, 0.5, 0.4062, 1.0, 0.375, 1.0, 0.375, 0.5, 0.375, 0.5, 0.375, 1.0, 0.3438, 1.0, 0.3438, 0.5, 0.3438, 0.5, 0.3438, 1.0, 0.3125, 1.0, 0.3125, 0.5, 0.3125, 0.5, 0.3125, 1.0, 0.2812, 1.0, 0.2812, 0.5, 0.2812, 0.5, 0.2812, 1.0, 0.25, 1.0, 0.25, 0.5, 0.25, 0.5, 0.25, 1.0, 0.2188, 1.0, 0.2188, 0.5, 0.2188, 0.5, 0.2188, 1.0, 0.1875, 1.0, 0.1875, 0.5, 0.1875, 0.5, 0.1875, 1.0, 0.1562, 1.0, 0.1562, 0.5, 0.1562, 0.5, 0.1562, 1.0, 0.125, 1.0, 0.125, 0.5, 0.125, 0.5, 0.125, 1.0, 0.09375, 1.0, 0.09375, 0.5, 0.09375, 0.5, 0.09375, 1.0, 0.0625, 1.0, 0.0625, 0.5, 0.2968, 0.4854, 0.25, 0.49, 0.2032, 0.4854, 0.1582, 0.4717, 0.1167, 0.4496, 0.08029, 0.4197, 0.05045, 0.3833, 0.02827, 0.3418, 0.01461, 0.2968, 0.01, 0.25, 0.01461, 0.2032, 0.02827, 0.1582, 0.05045, 0.1167, 0.08029, 0.08029, 0.1167, 0.05045, 0.1582, 0.02827, 0.2032, 0.01461, 0.25, 0.01, 0.2968, 0.01461, 0.3418, 0.02827, 0.3833, 0.05045, 0.4197, 0.08029, 0.4496, 0.1167, 0.4717, 0.1582, 0.4854, 0.2032, 0.49, 0.25, 0.4854, 0.2968, 0.4717, 0.3418, 0.4496, 0.3833, 0.4197, 0.4197, 0.3833, 0.4496, 0.3418, 0.4717, 0.0625, 0.5, 0.0625, 1.0, 0.03125, 1.0, 0.03125, 0.5, 0.03125, 0.5, 0.03125, 1.0, 0.0, 1.0, 0.0, 0.5, 0.75, 0.49, 0.7968, 0.4854, 0.8418, 0.4717, 0.8833, 0.4496, 0.9197, 0.4197, 0.9496, 0.3833, 0.9717, 0.3418, 0.9854, 0.2968, 0.99, 0.25, 0.9854, 0.2032, 0.9717, 0.1582, 0.9496, 0.1167, 0.9197, 0.08029, 0.8833, 0.05045, 0.8418, 0.02827, 0.7968, 0.01461, 0.75, 0.01, 0.7032, 0.01461, 0.6582, 0.02827, 0.6167, 0.05045, 0.5803, 0.08029, 0.5504, 0.1167, 0.5283, 0.1582, 0.5146, 0.2032, 0.51, 0.25, 0.5146, 0.2968, 0.5283, 0.3418, 0.5504, 0.3833, 0.5803, 0.4197, 0.6167, 0.4496, 0.6582, 0.4717, 0.7032, 0.4854])
me_cylinder_002.materials.append(mat_material_001)
me_cylinder_002.materials.append(mat_material_002)
me_cylinder_002.update()

# ---- objects
ob_eieruhr = bpy.data.objects.new('EierUhr', me_cube)
ob_screen = bpy.data.objects.new('Screen', me_cube_001)
ob_knopfmitte = bpy.data.objects.new('KnopfMitte', me_cylinder)
ob_knnopfl = bpy.data.objects.new('KnnopfL', me_cylinder_001)
ob_knopfr = bpy.data.objects.new('KnopfR', me_cylinder_002)

# ---- transforms, parenting, visibility, modifiers, constraints
ob_eieruhr.location = (0.0, 0.0, 0.0)
_m = ob_eieruhr.modifiers.new('Smooth by Angle', 'NODES')
_m.node_group = ng_smooth_by_angle
_m.use_pin_to_last = True
_m.show_group_selector = False
ob_screen.parent = ob_eieruhr
ob_screen.location = (0.0, 0.0, 0.0)
_m = ob_screen.modifiers.new('Smooth by Angle', 'NODES')
_m.node_group = ng_smooth_by_angle
_m.use_pin_to_last = True
_m.show_group_selector = False
ob_knopfmitte.parent = ob_eieruhr
ob_knopfmitte.location = (0.0, -0.07043, 0.02856)
_m = ob_knopfmitte.modifiers.new('Smooth by Angle', 'NODES')
_m.node_group = ng_smooth_by_angle
_m.use_pin_to_last = True
_m.show_group_selector = False
ob_knnopfl.parent = ob_eieruhr
ob_knnopfl.location = (-0.06, -0.07043, 0.02856)
_m = ob_knnopfl.modifiers.new('Smooth by Angle', 'NODES')
_m.node_group = ng_smooth_by_angle
_m.use_pin_to_last = True
_m.show_group_selector = False
ob_knopfr.parent = ob_eieruhr
ob_knopfr.location = (0.06, -0.07043, 0.02856)
_m = ob_knopfr.modifiers.new('Smooth by Angle', 'NODES')
_m.node_group = ng_smooth_by_angle
_m.use_pin_to_last = True
_m.show_group_selector = False

# ---- collection membership
col_collection.objects.link(ob_eieruhr)
col_collection.objects.link(ob_screen)
col_collection.objects.link(ob_knopfmitte)
col_collection.objects.link(ob_knnopfl)
col_collection.objects.link(ob_knopfr)

# ---- scene / render settings (as saved in the file)
scene.frame_start = 1; scene.frame_end = 250; scene.frame_set(16)
scene.render.engine = 'BLENDER_EEVEE_NEXT'
scene.eevee.ray_tracing_options.trace_max_roughness = 0.0
bpy.context.view_layer.update()

# ---- added for rendering (the .blend has no active camera and no usable light): camera, sun
cam_auto = bpy.data.cameras.new('AutoCamera')
cam_auto.lens = 50.0
cam_auto.sensor_width = 36.0
cam_auto.clip_end = 1000.0
ob_auto_camera = bpy.data.objects.new('AutoCamera', cam_auto)
scene.collection.objects.link(ob_auto_camera)
ob_auto_camera.location = (0.278783, -0.354341, 0.273824)
ob_auto_camera.rotation_euler = (1.09748, -7.21219e-08, 0.694738)
scene.camera = ob_auto_camera
light_auto_sun = bpy.data.lights.new('AutoSun', 'SUN')
light_auto_sun.energy = 3.0
light_auto_sun.angle = 0.0523599
ob_auto_sun = bpy.data.objects.new('AutoSun', light_auto_sun)
scene.collection.objects.link(ob_auto_sun)
ob_auto_sun.rotation_euler = (0.872665, 0.174533, 0.523599)
bpy.context.view_layer.update()
